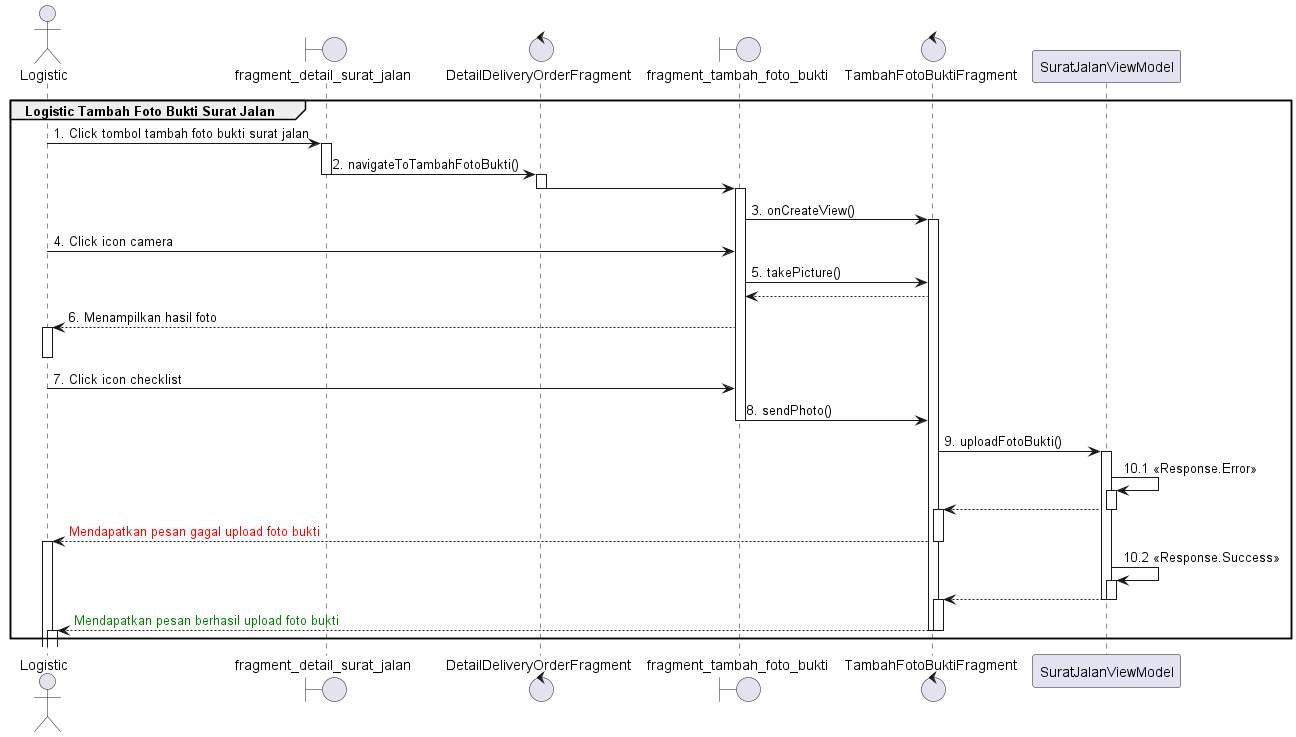

The diagram above was rendered by PlantUML. Its source (embedded in the PNG):
@startuml
'https://plantuml.com/sequence-diagram

group Logistic Tambah Foto Bukti Surat Jalan
    actor       Logistic
    boundary fragment_detail_surat_jalan
    control DetailDeliveryOrderFragment
    boundary fragment_tambah_foto_bukti
    control TambahFotoBuktiFragment

    Logistic -> fragment_detail_surat_jalan : 1. Click tombol tambah foto bukti surat jalan
    activate fragment_detail_surat_jalan
    fragment_detail_surat_jalan -> DetailDeliveryOrderFragment : 2. navigateToTambahFotoBukti()
    deactivate fragment_detail_surat_jalan

    activate DetailDeliveryOrderFragment
    DetailDeliveryOrderFragment -> fragment_tambah_foto_bukti
    deactivate DetailDeliveryOrderFragment
    activate fragment_tambah_foto_bukti
    fragment_tambah_foto_bukti -> TambahFotoBuktiFragment : 3. onCreateView()
    activate TambahFotoBuktiFragment

    Logistic -> fragment_tambah_foto_bukti  : 4. Click icon camera
    fragment_tambah_foto_bukti -> TambahFotoBuktiFragment: 5. takePicture()
    TambahFotoBuktiFragment --> fragment_tambah_foto_bukti
    fragment_tambah_foto_bukti --> Logistic : 6. Menampilkan hasil foto
    activate Logistic
    deactivate Logistic
    Logistic -> fragment_tambah_foto_bukti  : 7. Click icon checklist
    fragment_tambah_foto_bukti -> TambahFotoBuktiFragment : 8. sendPhoto()
    deactivate fragment_tambah_foto_bukti

    TambahFotoBuktiFragment -> SuratJalanViewModel : 9. uploadFotoBukti()
    activate SuratJalanViewModel
    SuratJalanViewModel -> SuratJalanViewModel : 10.1 <<Response.Error>>
    activate SuratJalanViewModel
    TambahFotoBuktiFragment <-- SuratJalanViewModel
    deactivate SuratJalanViewModel
    activate TambahFotoBuktiFragment
    Logistic <-- TambahFotoBuktiFragment : <font color=red>Mendapatkan pesan gagal upload foto bukti
    deactivate TambahFotoBuktiFragment
    activate Logistic
    deactivate Logistic
    SuratJalanViewModel -> SuratJalanViewModel : 10.2 <<Response.Success>>
    activate SuratJalanViewModel
    TambahFotoBuktiFragment <-- SuratJalanViewModel
    deactivate SuratJalanViewModel
    deactivate SuratJalanViewModel
    activate TambahFotoBuktiFragment
    Logistic <-- TambahFotoBuktiFragment :  <font color=green>Mendapatkan pesan berhasil upload foto bukti
    deactivate TambahFotoBuktiFragment
    activate Logistic
    deactivate Logistic
    deactivate TambahFotoBuktiFragment
end
@enduml